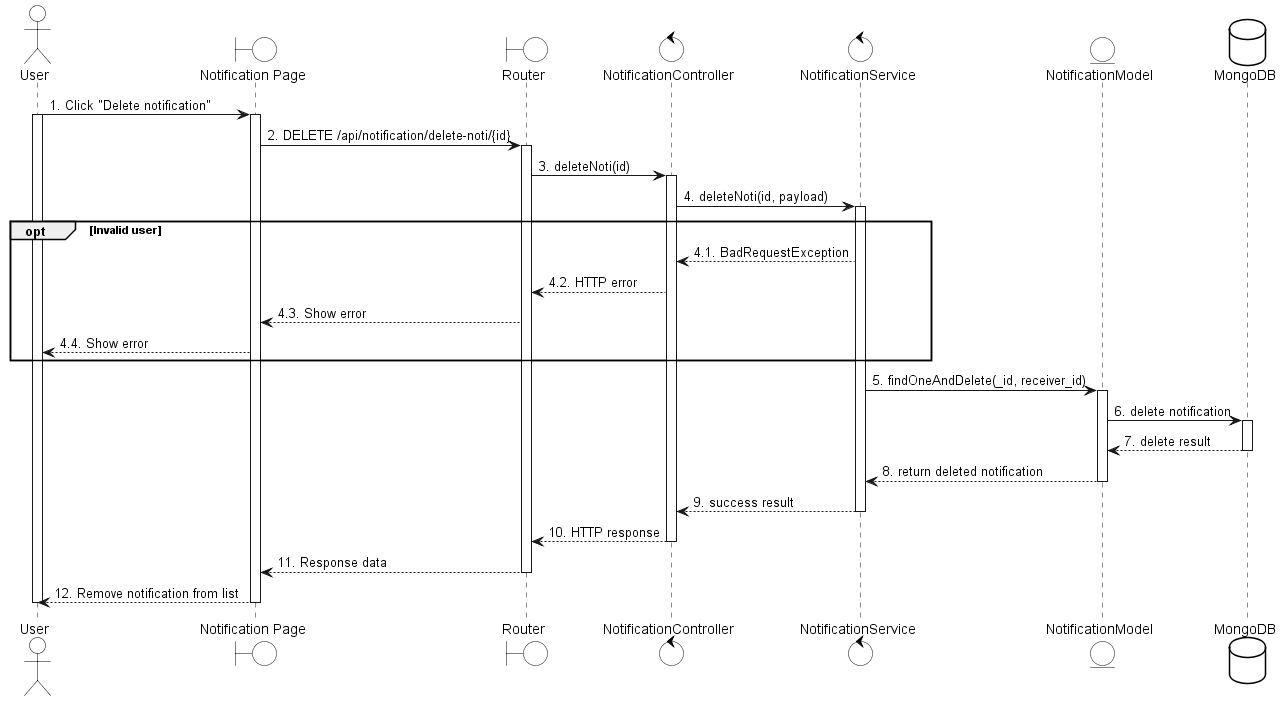

The diagram above was rendered by PlantUML. Its source (embedded in the PNG):
@startuml
skinparam {
  ActorBackgroundColor #FFFFFF
  BoundaryBackgroundColor #FFFFFF
  ControlBackgroundColor #FFFFFF
  EntityBackgroundColor #FFFFFF
  DatabaseBackgroundColor #FFFFFF
  ActorBorderColor black
  BoundaryBorderColor black
  ControlBorderColor black
  EntityBorderColor black
  DatabaseBorderColor black
}

actor User
boundary "Notification Page" as UI
boundary Router
control NotificationController
control NotificationService
entity NotificationModel
database MongoDB

User -> UI: 1. Click "Delete notification"
activate User
activate UI

UI -> Router: 2. DELETE /api/notification/delete-noti/{id}
activate Router

Router -> NotificationController: 3. deleteNoti(id)
activate NotificationController

NotificationController -> NotificationService: 4. deleteNoti(id, payload)
activate NotificationService

opt Invalid user
  NotificationService --> NotificationController: 4.1. BadRequestException
  NotificationController --> Router: 4.2. HTTP error
  Router --> UI: 4.3. Show error
  UI --> User: 4.4. Show error
end

NotificationService -> NotificationModel: 5. findOneAndDelete(_id, receiver_id)
activate NotificationModel
NotificationModel -> MongoDB: 6. delete notification
activate MongoDB
MongoDB --> NotificationModel: 7. delete result
deactivate MongoDB
NotificationModel --> NotificationService: 8. return deleted notification
deactivate NotificationModel

NotificationService --> NotificationController: 9. success result
deactivate NotificationService

NotificationController --> Router: 10. HTTP response
deactivate NotificationController

Router --> UI: 11. Response data
deactivate Router
UI --> User: 12. Remove notification from list
deactivate UI
deactivate User
@enduml